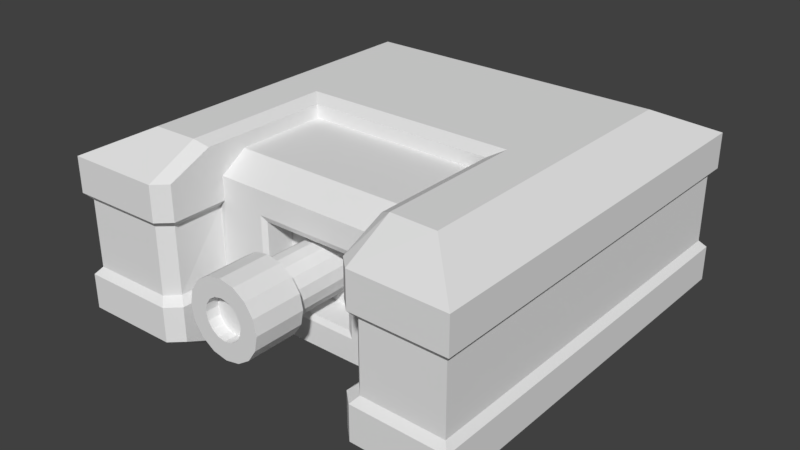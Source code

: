 # Source: Turret.blend  (saved by Blender 2.78.0; exported with 4.5.12 LTS)
import bpy
from mathutils import Matrix  # noqa: F401  (used for matrix-valued properties, if any)

bpy.ops.wm.read_factory_settings(use_empty=True)
scene = bpy.context.scene
scene.name = 'Scene'

# ---- collections
col_collection_1 = bpy.data.collections.new('Collection 1'); scene.collection.children.link(col_collection_1)
col_collection_10 = bpy.data.collections.new('Collection 10'); scene.collection.children.link(col_collection_10)

# ---- materials (node trees are filled in below, after node groups)
mat_material = bpy.data.materials.new('Material')
mat_material.alpha_threshold = 0.0
mat_material.use_transparent_shadow = False
mat_material.roughness = 0.5
mat_material.line_color = (0.0, 0.0, 0.0, 1.0)

# ---- material node trees

# ---- world
world_world = bpy.data.worlds.new('World'); scene.world = world_world
world_world.color = (0.05088, 0.05088, 0.05088)
world_world.use_sun_shadow = False
world_world.sun_shadow_jitter_overblur = 0.0
world_world.cycles.sampling_method = 'MANUAL'

# ---- meshes
me_cube = bpy.data.meshes.new('Cube')
me_cube.from_pydata([(-0.5, 0.0, 0.1883), (0.2631, 0.0, 0.2016), (-0.3767, 0.0, -0.25), (-0.5, 0.0, -0.1883), (0.03721, 0.0, -0.2116), (-0.5, -0.235, 0.1883), (-0.5, -0.5, -0.1883), (-0.5, -0.235, -0.1883), (0.5, -0.5, 0.1883), (-0.3767, -0.3767, 0.25), (-0.5, -0.5, 0.1883), (-0.3767, -0.2601, 0.25), (0.006635, -0.5, -0.1883), (0.006635, -0.3767, -0.25), (0.006635, -0.5, 0.1883), (0.3292, -0.235, 0.1883), (0.5, -0.5, -0.1883), (0.3767, -0.3767, 0.25), (-0.5, -0.235, 0.1013), (-0.5, -0.235, -0.1011), (-0.5, -0.5, 0.1013), (-0.5, -0.5, -0.1011), (-0.5, 0.0, 0.1013), (-0.5, 0.0, -0.1011), (0.006635, -0.5, 0.1013), (0.006635, -0.5, -0.1011), (0.3292, -0.235, 0.1013), (0.5, -0.5, 0.1013), (0.5, -0.5, -0.1011), (0.3292, -0.235, -0.1883), (0.3292, -0.235, -0.1011), (0.3292, -0.1124, 0.1592), (0.03721, -0.1124, -0.2116), (0.2631, -0.1124, 0.2016), (-0.3767, -0.1124, 0.25), (-0.5, -0.1124, -0.1883), (-0.5, -0.1124, 0.1883), (-0.3767, -0.1124, -0.25), (-0.5, -0.1124, -0.1011), (-0.5, -0.1124, 0.1013), (0.3292, 0.0, 0.1592), (0.3292, 0.0, -0.1592), (0.3292, -0.1124, -0.1592), (0.253, 0.0, 0.08736), (0.253, 0.0, -0.08736), (0.253, -0.1124, 0.08736), (0.253, -0.1124, -0.08736), (0.3499, -0.5, -0.1883), (0.2631, -0.3767, 0.25), (0.3499, -0.5, 0.1883), (0.3499, -0.5, -0.1011), (0.3499, -0.5, 0.1013), (-0.3767, 0.0, 0.25), (-0.3767, -0.235, -0.25), (-0.3767, -0.3767, -0.25), (0.006635, -0.3767, 0.25), (0.03721, 0.0, 0.2016), (0.03721, -0.1124, 0.2016), (0.2631, -0.3767, -0.25), (0.3767, -0.3767, -0.25), (0.03721, -0.235, -0.2116), (0.2631, -0.235, 0.2016), (0.3292, -0.235, 0.159), (0.03721, -0.235, 0.2016), (0.3226, -0.1124, -0.08736), (0.3292, 0.0, 0.1013), (0.3226, 0.0, 0.08736), (0.3226, 0.0, -0.08736), (0.3292, 0.0, -0.1011), (0.3292, -0.1252, 0.1013), (0.3226, -0.1124, 0.08736), (0.2631, 0.0, -0.2116), (0.2631, -0.235, -0.2116), (0.2631, -0.1124, -0.2116), (0.03721, 0.0, -0.2349), (0.00699, 0.0, -0.25), (0.00699, -0.2652, 0.25), (0.03721, -0.235, 0.2349), (0.03721, -0.235, -0.2349), (0.00699, -0.2652, -0.25), (0.00699, 0.0, 0.25), (0.03721, 0.0, 0.2349), (0.2631, -0.2652, -0.25), (0.2631, -0.235, -0.2349), (0.3603, -0.235, -0.2349), (0.3736, -0.2652, -0.25), (0.3603, -0.235, 0.2349), (0.3736, -0.2652, 0.25), (0.2631, -0.235, 0.2349), (0.2631, -0.2652, 0.25), (0.4966, -0.2672, 0.1883), (0.4667, -0.235, 0.1883), (0.4966, -0.2672, -0.1011), (0.4667, -0.235, -0.1011), (0.4667, -0.235, 0.1013), (0.4966, -0.2672, 0.1013), (0.03721, -0.1124, -0.2349), (0.00699, -0.1124, -0.25), (0.03721, -0.1124, 0.2349), (0.00699, -0.1124, 0.25), (0.4966, -0.2672, -0.1883), (0.4667, -0.235, -0.1883), (-0.1978, -0.5, -0.1883), (-0.1978, -0.5, 0.1883), (-0.1978, -0.5, -0.1011), (-0.1978, -0.5, 0.1013), (-0.1978, -0.3767, 0.25), (-0.1978, -0.3767, -0.25), (-0.1978, 0.0, -0.25), (-0.1978, -0.1124, -0.25), (-0.1978, -0.2627, 0.25), (-0.1978, -0.1124, 0.25), (-0.1978, -0.2501, -0.25), (-0.1978, 0.0, 0.25), (-0.5, -0.235, 0.1589), (-0.5, -0.235, -0.1572), (-0.5, -0.1124, 0.1589), (0.3499, -0.5, 0.1589), (0.4966, -0.2672, 0.1589), (0.4667, -0.235, 0.1589), (0.3499, -0.5, -0.1572), (0.4966, -0.2672, -0.1572), (-0.1978, -0.5, -0.1572), (-0.4848, -0.2348, 0.0835), (-0.5, -0.5, 0.1589), (-0.4848, -0.4852, 0.0835), (-0.5, 0.0, 0.1589), (-0.4848, 0.0, 0.0835), (0.006635, -0.5, 0.1589), (0.006295, -0.4852, 0.0835), (0.006295, -0.4852, -0.08333), (0.006635, -0.5, -0.1572), (0.5, -0.5, 0.1589), (0.4845, -0.4852, 0.0835), (0.339, -0.4852, -0.08333), (0.339, -0.4852, 0.0835), (-0.4848, -0.1167, -0.08333), (-0.4848, 0.0, -0.08333), (-0.4848, -0.1167, 0.0835), (-0.4848, -0.4852, -0.08333), (-0.4848, -0.2348, -0.08333), (-0.1919, -0.4852, -0.08333), (-0.1919, -0.4852, 0.0835), (0.4845, -0.4852, -0.08333), (0.3292, -0.235, -0.1582), (0.3292, -0.1252, -0.1011), (0.4812, -0.2823, -0.08333), (0.4523, -0.2542, -0.08333), (0.4523, -0.2542, 0.0835), (0.4812, -0.2823, 0.0835), (0.4667, -0.235, -0.1572), (-0.1978, -0.5, 0.1589), (-0.5, 0.0, -0.1572), (-0.5, -0.5, -0.1572), (0.5, -0.5, -0.1572), (-0.5, -0.1124, -0.1572), (0.3302, -0.2476, -0.08333), (0.3246, -0.2542, 0.0835)], [], [(111, 34, 11, 110), (63, 77, 88, 61), (96, 32, 60, 78), (72, 83, 78, 60), (110, 11, 9, 106), (109, 112, 53, 37), (57, 98, 77, 63), (113, 52, 34, 111), (120, 50, 25, 131), (129, 135, 51, 24), (155, 38, 23, 152), (127, 138, 39, 22), (153, 21, 19, 115), (123, 125, 20, 18), (122, 104, 21, 153), (125, 142, 105, 20), (70, 64, 46, 45), (69, 31, 62, 26), (138, 123, 18, 39), (115, 19, 38, 155), (4, 32, 96, 74), (85, 59, 58, 82), (82, 58, 13, 79), (144, 30, 93, 150), (100, 16, 59, 85), (121, 92, 28, 154), (145, 69, 26, 30), (44, 43, 45, 46), (42, 145, 30, 144), (135, 133, 27, 51), (154, 28, 50, 120), (88, 86, 91, 15), (29, 101, 84, 83), (112, 107, 54, 53), (11, 34, 36, 5), (34, 52, 0, 36), (66, 70, 45, 43), (7, 35, 37, 53), (6, 7, 53, 54), (35, 3, 2, 37), (48, 55, 14, 49), (106, 9, 10, 103), (9, 11, 5, 10), (102, 6, 54, 107), (1, 56, 57, 33), (47, 12, 13, 58), (16, 47, 58, 59), (17, 48, 49, 8), (87, 89, 48, 17), (30, 156, 147, 93), (33, 57, 63, 61), (133, 149, 95, 27), (90, 87, 17, 8), (89, 76, 55, 48), (64, 67, 44, 46), (73, 72, 60, 32), (71, 73, 32, 4), (56, 81, 98, 57), (97, 75, 74, 96), (99, 76, 77, 98), (83, 84, 85, 82), (86, 88, 89, 87), (87, 90, 91, 86), (93, 147, 146, 92), (118, 95, 94, 119), (79, 97, 96, 78), (80, 99, 98, 81), (76, 89, 88, 77), (78, 83, 82, 79), (150, 93, 92, 121), (84, 101, 100, 85), (108, 109, 37, 2), (75, 97, 109, 108), (12, 102, 107, 13), (55, 106, 103, 14), (79, 13, 107, 112), (25, 130, 141, 104), (131, 25, 104, 122), (80, 113, 111, 99), (97, 79, 112, 109), (76, 110, 106, 55), (99, 111, 110, 76), (24, 128, 151, 105), (27, 132, 117, 51), (95, 118, 132, 27), (26, 62, 119, 94), (18, 114, 116, 39), (51, 117, 128, 24), (39, 116, 126, 22), (20, 124, 114, 18), (105, 151, 124, 20), (157, 26, 94, 148), (156, 30, 26, 157), (114, 5, 36, 116), (21, 139, 140, 19), (124, 10, 5, 114), (104, 141, 139, 21), (38, 136, 137, 23), (128, 14, 103, 151), (50, 134, 130, 25), (129, 24, 105, 142), (47, 120, 131, 12), (132, 8, 49, 117), (92, 146, 143, 28), (134, 135, 129, 130), (28, 143, 134, 50), (136, 138, 127, 137), (19, 140, 136, 38), (139, 125, 123, 140), (140, 123, 138, 136), (141, 142, 125, 139), (130, 129, 142, 141), (12, 131, 122, 102), (101, 150, 121, 100), (116, 36, 0, 126), (143, 133, 135, 134), (117, 49, 14, 128), (41, 42, 73, 71), (41, 68, 145, 42), (144, 29, 83, 72), (42, 144, 72, 73), (1, 33, 31, 40), (33, 61, 62, 31), (62, 15, 91, 119), (61, 88, 15, 62), (65, 40, 31, 69), (65, 69, 70, 66), (69, 145, 64, 70), (67, 64, 145, 68), (146, 149, 133, 143), (148, 94, 95, 149), (147, 148, 149, 146), (147, 156, 157, 148), (118, 90, 8, 132), (29, 144, 150, 101), (151, 103, 10, 124), (35, 155, 152, 3), (90, 118, 119, 91), (102, 122, 153, 6), (6, 153, 115, 7), (100, 121, 154, 16), (7, 115, 155, 35), (16, 154, 120, 47)])
me_cube.materials.append(mat_material)
me_cube.use_remesh_preserve_volume = False
me_cube.use_remesh_preserve_attributes = False
me_cube.use_mirror_vertex_groups = False
me_cube.update()
me_cylinder_001 = bpy.data.meshes.new('Cylinder.001')
me_cylinder_001.from_pydata([(0.0, 0.06678, -0.224), (0.0, 0.06678, 0.224), (0.02556, 0.0617, -0.224), (0.02556, 0.0617, 0.224), (0.04724, 0.04722, -0.224), (0.04724, 0.04722, 0.224), (0.06172, 0.02556, -0.224), (0.06172, 0.02556, 0.224), (0.0668, -2.919e-09, -0.224), (0.0668, -2.919e-09, 0.224), (0.06172, -0.02556, -0.224), (0.06172, -0.02556, 0.224), (0.04724, -0.04722, -0.224), (0.04724, -0.04722, 0.224), (0.02556, -0.0617, -0.224), (0.02556, -0.0617, 0.224), (1.009e-08, -0.06678, -0.224), (1.009e-08, -0.06678, 0.224), (-0.02556, -0.0617, -0.224), (-0.02556, -0.0617, 0.224), (-0.04724, -0.04722, -0.224), (-0.04724, -0.04722, 0.224), (-0.06172, -0.02556, -0.224), (-0.06172, -0.02556, 0.224), (-0.0668, 7.963e-10, -0.224), (-0.0668, 7.963e-10, 0.224), (-0.06172, 0.02556, -0.224), (-0.06172, 0.02556, 0.224), (-0.04724, 0.04722, -0.224), (-0.04724, 0.04722, 0.224), (-0.02556, 0.0617, -0.224), (-0.02556, 0.0617, 0.224), (-9.568e-10, 0.09245, 0.224), (0.03539, 0.08542, 0.224), (0.0654, 0.06538, 0.224), (0.08545, 0.03538, 0.224), (0.09249, -4.328e-09, 0.224), (0.08545, -0.03538, 0.224), (0.0654, -0.06538, 0.224), (0.03539, -0.08542, 0.224), (1.301e-08, -0.09245, 0.224), (-0.03539, -0.08542, 0.224), (-0.0654, -0.06538, 0.224), (-0.08545, -0.03538, 0.224), (-0.09249, 8.156e-10, 0.224), (-0.08545, 0.03538, 0.224), (-0.0654, 0.06538, 0.224), (-0.03539, 0.08542, 0.224), (8.479e-09, 0.09245, 0.3489), (0.03539, 0.08542, 0.3489), (0.0654, 0.06538, 0.3489), (0.08545, 0.03538, 0.3489), (0.09249, -4.328e-09, 0.3489), (0.08545, -0.03538, 0.3489), (0.0654, -0.06538, 0.3489), (0.03539, -0.08542, 0.3489), (2.244e-08, -0.09245, 0.3489), (-0.03539, -0.08542, 0.3489), (-0.0654, -0.06538, 0.3489), (-0.08545, -0.03538, 0.3489), (-0.09249, 8.156e-10, 0.3489), (-0.08545, 0.03538, 0.3489), (-0.0654, 0.06538, 0.3489), (-0.03539, 0.08542, 0.3489), (1.188e-08, 0.0488, 0.3489), (0.01868, 0.04508, 0.3489), (0.03452, 0.0345, 0.3489), (0.0451, 0.01867, 0.3489), (0.04881, -2.049e-09, 0.3489), (0.0451, -0.01867, 0.3489), (0.03452, -0.0345, 0.3489), (0.01868, -0.04508, 0.3489), (1.925e-08, -0.0488, 0.3489), (-0.01868, -0.04508, 0.3489), (-0.03452, -0.0345, 0.3489), (-0.0451, -0.01867, 0.3489), (-0.04881, 6.654e-10, 0.3489), (-0.0451, 0.01867, 0.3489), (-0.03452, 0.0345, 0.3489), (-0.01868, 0.04508, 0.3489), (9.531e-09, 0.0488, 0.3178), (0.01868, 0.04508, 0.3178), (0.03452, 0.0345, 0.3178), (0.0451, 0.01867, 0.3178), (0.04881, -2.049e-09, 0.3178), (0.0451, -0.01867, 0.3178), (0.03452, -0.0345, 0.3178), (0.01868, -0.04508, 0.3178), (1.69e-08, -0.0488, 0.3178), (-0.01868, -0.04508, 0.3178), (-0.03452, -0.0345, 0.3178), (-0.0451, -0.01867, 0.3178), (-0.04881, 6.654e-10, 0.3178), (-0.0451, 0.01867, 0.3178), (-0.03452, 0.0345, 0.3178), (-0.01868, 0.04508, 0.3178), (1.101e-08, 1.244e-10, 0.3178), (0.00934, 0.02254, 0.3178)], [], [(0, 1, 3, 2), (2, 3, 5, 4), (4, 5, 7, 6), (6, 7, 9, 8), (8, 9, 11, 10), (10, 11, 13, 12), (12, 13, 15, 14), (14, 15, 17, 16), (16, 17, 19, 18), (18, 19, 21, 20), (20, 21, 23, 22), (22, 23, 25, 24), (24, 25, 27, 26), (26, 27, 29, 28), (28, 29, 31, 30), (30, 31, 1, 0), (0, 2, 4, 6, 8, 10, 12, 14, 16, 18, 20, 22, 24, 26, 28, 30), (11, 9, 36, 37), (21, 19, 41, 42), (31, 29, 46, 47), (7, 5, 34, 35), (17, 15, 39, 40), (3, 1, 32, 33), (27, 25, 44, 45), (13, 11, 37, 38), (23, 21, 42, 43), (1, 31, 47, 32), (9, 7, 35, 36), (19, 17, 40, 41), (29, 27, 45, 46), (5, 3, 33, 34), (15, 13, 38, 39), (25, 23, 43, 44), (36, 35, 51, 52), (44, 43, 59, 60), (37, 36, 52, 53), (45, 44, 60, 61), (38, 37, 53, 54), (46, 45, 61, 62), (39, 38, 54, 55), (47, 46, 62, 63), (40, 39, 55, 56), (33, 32, 48, 49), (32, 47, 63, 48), (41, 40, 56, 57), (34, 33, 49, 50), (42, 41, 57, 58), (35, 34, 50, 51), (43, 42, 58, 59), (57, 56, 72, 73), (50, 49, 65, 66), (58, 57, 73, 74), (51, 50, 66, 67), (59, 58, 74, 75), (52, 51, 67, 68), (60, 59, 75, 76), (53, 52, 68, 69), (61, 60, 76, 77), (54, 53, 69, 70), (62, 61, 77, 78), (55, 54, 70, 71), (63, 62, 78, 79), (56, 55, 71, 72), (49, 48, 64, 65), (48, 63, 79, 64), (78, 77, 93, 94), (71, 70, 86, 87), (79, 78, 94, 95), (72, 71, 87, 88), (65, 64, 80, 81), (64, 79, 95, 80), (73, 72, 88, 89), (66, 65, 81, 82), (74, 73, 89, 90), (67, 66, 82, 83), (75, 74, 90, 91), (68, 67, 83, 84), (76, 75, 91, 92), (69, 68, 84, 85), (77, 76, 92, 93), (70, 69, 85, 86), (84, 83, 96), (92, 91, 96), (85, 84, 96), (93, 92, 96), (86, 85, 96), (94, 93, 96), (87, 86, 96), (95, 94, 96), (88, 87, 96), (81, 80, 96, 97), (80, 95, 96), (89, 88, 96), (82, 81, 97, 96), (90, 89, 96), (83, 82, 96), (91, 90, 96)])
me_cylinder_001.use_remesh_preserve_volume = False
me_cylinder_001.use_remesh_preserve_attributes = False
me_cylinder_001.use_mirror_vertex_groups = False
me_cylinder_001.update()

# ---- objects
ob_cube = bpy.data.objects.new('Cube', me_cube)
ob_cylinder = bpy.data.objects.new('Cylinder', me_cylinder_001)

# ---- transforms, parenting, visibility, modifiers, constraints
ob_cube.location = (0.0, 0.0, 0.0)
ob_cube.rotation_euler = (3.142, -3.142, 1.571)
ob_cube.lock_rotations_4d = False
ob_cube.empty_display_type = 'ARROWS'
ob_cube.lineart.crease_threshold = 0.0
_m = ob_cube.modifiers.new('Mirror', 'MIRROR')
_m.use_axis = (False, True, False)
_m.use_clip = True
ob_cylinder.location = (-0.003875, -0.2037, 0.0)
ob_cylinder.rotation_euler = (1.571, 1.571, 0.0)
ob_cylinder.lineart.crease_threshold = 0.0

# ---- collection membership
col_collection_1.objects.link(ob_cube)
col_collection_10.objects.link(ob_cylinder)

# ---- scene / render settings (as saved in the file)
scene.frame_start = 1; scene.frame_end = 250; scene.frame_set(1)
scene.render.engine = 'BLENDER_EEVEE_NEXT'
scene.render.resolution_percentage = 50
scene.render.dither_intensity = 0.0
scene.cycles.use_denoising = False
scene.cycles.samples = 128
scene.cycles.sampling_pattern = 'TABULATED_SOBOL'
scene.cycles.light_sampling_threshold = 0.0
scene.cycles.use_adaptive_sampling = False
scene.cycles.use_light_tree = False
scene.cycles.blur_glossy = 0.0
scene.cycles.sample_clamp_indirect = 0.0
scene.view_settings.view_transform = 'Standard'
bpy.context.view_layer.update()

# ---- added for rendering (the .blend has no active camera and no usable light): camera, sun
cam_auto = bpy.data.cameras.new('AutoCamera')
cam_auto.lens = 50.0
cam_auto.sensor_width = 36.0
cam_auto.clip_end = 1000.0
ob_auto_camera = bpy.data.objects.new('AutoCamera', cam_auto)
scene.collection.objects.link(ob_auto_camera)
ob_auto_camera.location = (1.42075, -1.7312, 1.1366)
ob_auto_camera.rotation_euler = (1.09748, -7.21219e-08, 0.694738)
scene.camera = ob_auto_camera
light_auto_sun = bpy.data.lights.new('AutoSun', 'SUN')
light_auto_sun.energy = 3.0
light_auto_sun.angle = 0.0523599
ob_auto_sun = bpy.data.objects.new('AutoSun', light_auto_sun)
scene.collection.objects.link(ob_auto_sun)
ob_auto_sun.rotation_euler = (0.872665, 0.174533, 0.523599)
bpy.context.view_layer.update()

